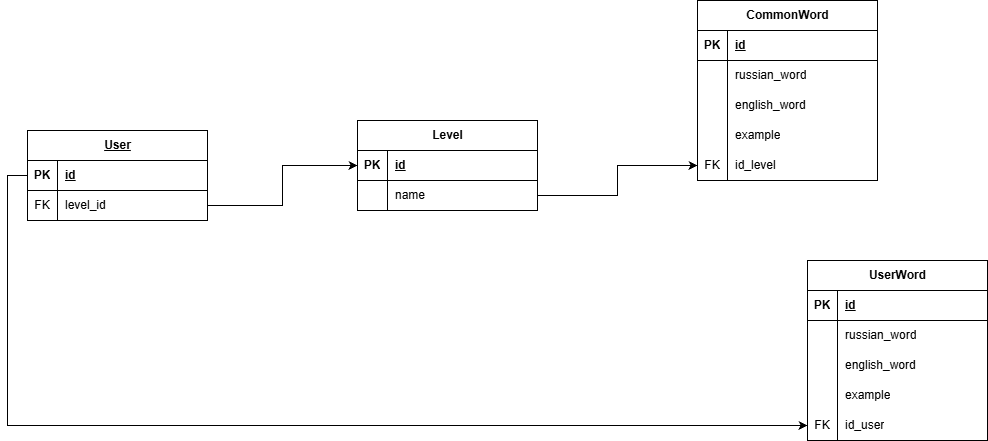

The diagram above was exported from draw.io. Its source (the exported page's mxGraphModel, read from the mxfile embedded in the PNG):
<mxGraphModel dx="3319" dy="785" grid="1" gridSize="10" guides="1" tooltips="1" connect="1" arrows="1" fold="1" page="1" pageScale="1" pageWidth="827" pageHeight="1169" math="0" shadow="0">
  <root>
    <mxCell id="0" />
    <mxCell id="1" parent="0" />
    <mxCell id="JqVMBzhtJTa6RDMm2NRh-14" value="Level" style="shape=table;startSize=30;container=1;collapsible=1;childLayout=tableLayout;fixedRows=1;rowLines=0;fontStyle=1;align=center;resizeLast=1;html=1;" parent="1" vertex="1">
      <mxGeometry x="-1290" y="200" width="180" height="90" as="geometry" />
    </mxCell>
    <mxCell id="JqVMBzhtJTa6RDMm2NRh-15" value="" style="shape=tableRow;horizontal=0;startSize=0;swimlaneHead=0;swimlaneBody=0;fillColor=none;collapsible=0;dropTarget=0;points=[[0,0.5],[1,0.5]];portConstraint=eastwest;top=0;left=0;right=0;bottom=1;" parent="JqVMBzhtJTa6RDMm2NRh-14" vertex="1">
      <mxGeometry y="30" width="180" height="30" as="geometry" />
    </mxCell>
    <mxCell id="JqVMBzhtJTa6RDMm2NRh-16" value="PK" style="shape=partialRectangle;connectable=0;fillColor=none;top=0;left=0;bottom=0;right=0;fontStyle=1;overflow=hidden;whiteSpace=wrap;html=1;" parent="JqVMBzhtJTa6RDMm2NRh-15" vertex="1">
      <mxGeometry width="30" height="30" as="geometry">
        <mxRectangle width="30" height="30" as="alternateBounds" />
      </mxGeometry>
    </mxCell>
    <mxCell id="JqVMBzhtJTa6RDMm2NRh-17" value="id" style="shape=partialRectangle;connectable=0;fillColor=none;top=0;left=0;bottom=0;right=0;align=left;spacingLeft=6;fontStyle=5;overflow=hidden;whiteSpace=wrap;html=1;" parent="JqVMBzhtJTa6RDMm2NRh-15" vertex="1">
      <mxGeometry x="30" width="150" height="30" as="geometry">
        <mxRectangle width="150" height="30" as="alternateBounds" />
      </mxGeometry>
    </mxCell>
    <mxCell id="JqVMBzhtJTa6RDMm2NRh-18" value="" style="shape=tableRow;horizontal=0;startSize=0;swimlaneHead=0;swimlaneBody=0;fillColor=none;collapsible=0;dropTarget=0;points=[[0,0.5],[1,0.5]];portConstraint=eastwest;top=0;left=0;right=0;bottom=0;" parent="JqVMBzhtJTa6RDMm2NRh-14" vertex="1">
      <mxGeometry y="60" width="180" height="30" as="geometry" />
    </mxCell>
    <mxCell id="JqVMBzhtJTa6RDMm2NRh-19" value="" style="shape=partialRectangle;connectable=0;fillColor=none;top=0;left=0;bottom=0;right=0;editable=1;overflow=hidden;whiteSpace=wrap;html=1;" parent="JqVMBzhtJTa6RDMm2NRh-18" vertex="1">
      <mxGeometry width="30" height="30" as="geometry">
        <mxRectangle width="30" height="30" as="alternateBounds" />
      </mxGeometry>
    </mxCell>
    <mxCell id="JqVMBzhtJTa6RDMm2NRh-20" value="name" style="shape=partialRectangle;connectable=0;fillColor=none;top=0;left=0;bottom=0;right=0;align=left;spacingLeft=6;overflow=hidden;whiteSpace=wrap;html=1;" parent="JqVMBzhtJTa6RDMm2NRh-18" vertex="1">
      <mxGeometry x="30" width="150" height="30" as="geometry">
        <mxRectangle width="150" height="30" as="alternateBounds" />
      </mxGeometry>
    </mxCell>
    <mxCell id="JqVMBzhtJTa6RDMm2NRh-27" value="UserWord" style="shape=table;startSize=30;container=1;collapsible=1;childLayout=tableLayout;fixedRows=1;rowLines=0;fontStyle=1;align=center;resizeLast=1;html=1;" parent="1" vertex="1">
      <mxGeometry x="-840" y="340" width="180" height="180" as="geometry" />
    </mxCell>
    <mxCell id="JqVMBzhtJTa6RDMm2NRh-28" value="" style="shape=tableRow;horizontal=0;startSize=0;swimlaneHead=0;swimlaneBody=0;fillColor=none;collapsible=0;dropTarget=0;points=[[0,0.5],[1,0.5]];portConstraint=eastwest;top=0;left=0;right=0;bottom=1;" parent="JqVMBzhtJTa6RDMm2NRh-27" vertex="1">
      <mxGeometry y="30" width="180" height="30" as="geometry" />
    </mxCell>
    <mxCell id="JqVMBzhtJTa6RDMm2NRh-29" value="PK" style="shape=partialRectangle;connectable=0;fillColor=none;top=0;left=0;bottom=0;right=0;fontStyle=1;overflow=hidden;whiteSpace=wrap;html=1;" parent="JqVMBzhtJTa6RDMm2NRh-28" vertex="1">
      <mxGeometry width="30" height="30" as="geometry">
        <mxRectangle width="30" height="30" as="alternateBounds" />
      </mxGeometry>
    </mxCell>
    <mxCell id="JqVMBzhtJTa6RDMm2NRh-30" value="id" style="shape=partialRectangle;connectable=0;fillColor=none;top=0;left=0;bottom=0;right=0;align=left;spacingLeft=6;fontStyle=5;overflow=hidden;whiteSpace=wrap;html=1;" parent="JqVMBzhtJTa6RDMm2NRh-28" vertex="1">
      <mxGeometry x="30" width="150" height="30" as="geometry">
        <mxRectangle width="150" height="30" as="alternateBounds" />
      </mxGeometry>
    </mxCell>
    <mxCell id="JqVMBzhtJTa6RDMm2NRh-31" value="" style="shape=tableRow;horizontal=0;startSize=0;swimlaneHead=0;swimlaneBody=0;fillColor=none;collapsible=0;dropTarget=0;points=[[0,0.5],[1,0.5]];portConstraint=eastwest;top=0;left=0;right=0;bottom=0;" parent="JqVMBzhtJTa6RDMm2NRh-27" vertex="1">
      <mxGeometry y="60" width="180" height="30" as="geometry" />
    </mxCell>
    <mxCell id="JqVMBzhtJTa6RDMm2NRh-32" value="" style="shape=partialRectangle;connectable=0;fillColor=none;top=0;left=0;bottom=0;right=0;editable=1;overflow=hidden;whiteSpace=wrap;html=1;" parent="JqVMBzhtJTa6RDMm2NRh-31" vertex="1">
      <mxGeometry width="30" height="30" as="geometry">
        <mxRectangle width="30" height="30" as="alternateBounds" />
      </mxGeometry>
    </mxCell>
    <mxCell id="JqVMBzhtJTa6RDMm2NRh-33" value="russian_word" style="shape=partialRectangle;connectable=0;fillColor=none;top=0;left=0;bottom=0;right=0;align=left;spacingLeft=6;overflow=hidden;whiteSpace=wrap;html=1;" parent="JqVMBzhtJTa6RDMm2NRh-31" vertex="1">
      <mxGeometry x="30" width="150" height="30" as="geometry">
        <mxRectangle width="150" height="30" as="alternateBounds" />
      </mxGeometry>
    </mxCell>
    <mxCell id="JqVMBzhtJTa6RDMm2NRh-34" value="" style="shape=tableRow;horizontal=0;startSize=0;swimlaneHead=0;swimlaneBody=0;fillColor=none;collapsible=0;dropTarget=0;points=[[0,0.5],[1,0.5]];portConstraint=eastwest;top=0;left=0;right=0;bottom=0;" parent="JqVMBzhtJTa6RDMm2NRh-27" vertex="1">
      <mxGeometry y="90" width="180" height="30" as="geometry" />
    </mxCell>
    <mxCell id="JqVMBzhtJTa6RDMm2NRh-35" value="" style="shape=partialRectangle;connectable=0;fillColor=none;top=0;left=0;bottom=0;right=0;editable=1;overflow=hidden;whiteSpace=wrap;html=1;" parent="JqVMBzhtJTa6RDMm2NRh-34" vertex="1">
      <mxGeometry width="30" height="30" as="geometry">
        <mxRectangle width="30" height="30" as="alternateBounds" />
      </mxGeometry>
    </mxCell>
    <mxCell id="JqVMBzhtJTa6RDMm2NRh-36" value="english_word" style="shape=partialRectangle;connectable=0;fillColor=none;top=0;left=0;bottom=0;right=0;align=left;spacingLeft=6;overflow=hidden;whiteSpace=wrap;html=1;" parent="JqVMBzhtJTa6RDMm2NRh-34" vertex="1">
      <mxGeometry x="30" width="150" height="30" as="geometry">
        <mxRectangle width="150" height="30" as="alternateBounds" />
      </mxGeometry>
    </mxCell>
    <mxCell id="JqVMBzhtJTa6RDMm2NRh-37" value="" style="shape=tableRow;horizontal=0;startSize=0;swimlaneHead=0;swimlaneBody=0;fillColor=none;collapsible=0;dropTarget=0;points=[[0,0.5],[1,0.5]];portConstraint=eastwest;top=0;left=0;right=0;bottom=0;" parent="JqVMBzhtJTa6RDMm2NRh-27" vertex="1">
      <mxGeometry y="120" width="180" height="30" as="geometry" />
    </mxCell>
    <mxCell id="JqVMBzhtJTa6RDMm2NRh-38" value="" style="shape=partialRectangle;connectable=0;fillColor=none;top=0;left=0;bottom=0;right=0;editable=1;overflow=hidden;whiteSpace=wrap;html=1;" parent="JqVMBzhtJTa6RDMm2NRh-37" vertex="1">
      <mxGeometry width="30" height="30" as="geometry">
        <mxRectangle width="30" height="30" as="alternateBounds" />
      </mxGeometry>
    </mxCell>
    <mxCell id="JqVMBzhtJTa6RDMm2NRh-39" value="example" style="shape=partialRectangle;connectable=0;fillColor=none;top=0;left=0;bottom=0;right=0;align=left;spacingLeft=6;overflow=hidden;whiteSpace=wrap;html=1;" parent="JqVMBzhtJTa6RDMm2NRh-37" vertex="1">
      <mxGeometry x="30" width="150" height="30" as="geometry">
        <mxRectangle width="150" height="30" as="alternateBounds" />
      </mxGeometry>
    </mxCell>
    <mxCell id="JqVMBzhtJTa6RDMm2NRh-125" style="shape=tableRow;horizontal=0;startSize=0;swimlaneHead=0;swimlaneBody=0;fillColor=none;collapsible=0;dropTarget=0;points=[[0,0.5],[1,0.5]];portConstraint=eastwest;top=0;left=0;right=0;bottom=0;" parent="JqVMBzhtJTa6RDMm2NRh-27" vertex="1">
      <mxGeometry y="150" width="180" height="30" as="geometry" />
    </mxCell>
    <mxCell id="JqVMBzhtJTa6RDMm2NRh-126" value="FK" style="shape=partialRectangle;connectable=0;fillColor=none;top=0;left=0;bottom=0;right=0;editable=1;overflow=hidden;whiteSpace=wrap;html=1;" parent="JqVMBzhtJTa6RDMm2NRh-125" vertex="1">
      <mxGeometry width="30" height="30" as="geometry">
        <mxRectangle width="30" height="30" as="alternateBounds" />
      </mxGeometry>
    </mxCell>
    <mxCell id="JqVMBzhtJTa6RDMm2NRh-127" value="id_user" style="shape=partialRectangle;connectable=0;fillColor=none;top=0;left=0;bottom=0;right=0;align=left;spacingLeft=6;overflow=hidden;whiteSpace=wrap;html=1;" parent="JqVMBzhtJTa6RDMm2NRh-125" vertex="1">
      <mxGeometry x="30" width="150" height="30" as="geometry">
        <mxRectangle width="150" height="30" as="alternateBounds" />
      </mxGeometry>
    </mxCell>
    <mxCell id="JqVMBzhtJTa6RDMm2NRh-43" value="CommonWord" style="shape=table;startSize=30;container=1;collapsible=1;childLayout=tableLayout;fixedRows=1;rowLines=0;fontStyle=1;align=center;resizeLast=1;html=1;" parent="1" vertex="1">
      <mxGeometry x="-950" y="80" width="180" height="180" as="geometry" />
    </mxCell>
    <mxCell id="JqVMBzhtJTa6RDMm2NRh-44" value="" style="shape=tableRow;horizontal=0;startSize=0;swimlaneHead=0;swimlaneBody=0;fillColor=none;collapsible=0;dropTarget=0;points=[[0,0.5],[1,0.5]];portConstraint=eastwest;top=0;left=0;right=0;bottom=1;" parent="JqVMBzhtJTa6RDMm2NRh-43" vertex="1">
      <mxGeometry y="30" width="180" height="30" as="geometry" />
    </mxCell>
    <mxCell id="JqVMBzhtJTa6RDMm2NRh-45" value="PK" style="shape=partialRectangle;connectable=0;fillColor=none;top=0;left=0;bottom=0;right=0;fontStyle=1;overflow=hidden;whiteSpace=wrap;html=1;" parent="JqVMBzhtJTa6RDMm2NRh-44" vertex="1">
      <mxGeometry width="30" height="30" as="geometry">
        <mxRectangle width="30" height="30" as="alternateBounds" />
      </mxGeometry>
    </mxCell>
    <mxCell id="JqVMBzhtJTa6RDMm2NRh-46" value="id" style="shape=partialRectangle;connectable=0;fillColor=none;top=0;left=0;bottom=0;right=0;align=left;spacingLeft=6;fontStyle=5;overflow=hidden;whiteSpace=wrap;html=1;" parent="JqVMBzhtJTa6RDMm2NRh-44" vertex="1">
      <mxGeometry x="30" width="150" height="30" as="geometry">
        <mxRectangle width="150" height="30" as="alternateBounds" />
      </mxGeometry>
    </mxCell>
    <mxCell id="JqVMBzhtJTa6RDMm2NRh-47" value="" style="shape=tableRow;horizontal=0;startSize=0;swimlaneHead=0;swimlaneBody=0;fillColor=none;collapsible=0;dropTarget=0;points=[[0,0.5],[1,0.5]];portConstraint=eastwest;top=0;left=0;right=0;bottom=0;" parent="JqVMBzhtJTa6RDMm2NRh-43" vertex="1">
      <mxGeometry y="60" width="180" height="30" as="geometry" />
    </mxCell>
    <mxCell id="JqVMBzhtJTa6RDMm2NRh-48" value="" style="shape=partialRectangle;connectable=0;fillColor=none;top=0;left=0;bottom=0;right=0;editable=1;overflow=hidden;whiteSpace=wrap;html=1;" parent="JqVMBzhtJTa6RDMm2NRh-47" vertex="1">
      <mxGeometry width="30" height="30" as="geometry">
        <mxRectangle width="30" height="30" as="alternateBounds" />
      </mxGeometry>
    </mxCell>
    <mxCell id="JqVMBzhtJTa6RDMm2NRh-49" value="russian_word" style="shape=partialRectangle;connectable=0;fillColor=none;top=0;left=0;bottom=0;right=0;align=left;spacingLeft=6;overflow=hidden;whiteSpace=wrap;html=1;" parent="JqVMBzhtJTa6RDMm2NRh-47" vertex="1">
      <mxGeometry x="30" width="150" height="30" as="geometry">
        <mxRectangle width="150" height="30" as="alternateBounds" />
      </mxGeometry>
    </mxCell>
    <mxCell id="JqVMBzhtJTa6RDMm2NRh-50" value="" style="shape=tableRow;horizontal=0;startSize=0;swimlaneHead=0;swimlaneBody=0;fillColor=none;collapsible=0;dropTarget=0;points=[[0,0.5],[1,0.5]];portConstraint=eastwest;top=0;left=0;right=0;bottom=0;" parent="JqVMBzhtJTa6RDMm2NRh-43" vertex="1">
      <mxGeometry y="90" width="180" height="30" as="geometry" />
    </mxCell>
    <mxCell id="JqVMBzhtJTa6RDMm2NRh-51" value="" style="shape=partialRectangle;connectable=0;fillColor=none;top=0;left=0;bottom=0;right=0;editable=1;overflow=hidden;whiteSpace=wrap;html=1;" parent="JqVMBzhtJTa6RDMm2NRh-50" vertex="1">
      <mxGeometry width="30" height="30" as="geometry">
        <mxRectangle width="30" height="30" as="alternateBounds" />
      </mxGeometry>
    </mxCell>
    <mxCell id="JqVMBzhtJTa6RDMm2NRh-52" value="english_word" style="shape=partialRectangle;connectable=0;fillColor=none;top=0;left=0;bottom=0;right=0;align=left;spacingLeft=6;overflow=hidden;whiteSpace=wrap;html=1;" parent="JqVMBzhtJTa6RDMm2NRh-50" vertex="1">
      <mxGeometry x="30" width="150" height="30" as="geometry">
        <mxRectangle width="150" height="30" as="alternateBounds" />
      </mxGeometry>
    </mxCell>
    <mxCell id="JqVMBzhtJTa6RDMm2NRh-53" value="" style="shape=tableRow;horizontal=0;startSize=0;swimlaneHead=0;swimlaneBody=0;fillColor=none;collapsible=0;dropTarget=0;points=[[0,0.5],[1,0.5]];portConstraint=eastwest;top=0;left=0;right=0;bottom=0;" parent="JqVMBzhtJTa6RDMm2NRh-43" vertex="1">
      <mxGeometry y="120" width="180" height="30" as="geometry" />
    </mxCell>
    <mxCell id="JqVMBzhtJTa6RDMm2NRh-54" value="" style="shape=partialRectangle;connectable=0;fillColor=none;top=0;left=0;bottom=0;right=0;editable=1;overflow=hidden;whiteSpace=wrap;html=1;" parent="JqVMBzhtJTa6RDMm2NRh-53" vertex="1">
      <mxGeometry width="30" height="30" as="geometry">
        <mxRectangle width="30" height="30" as="alternateBounds" />
      </mxGeometry>
    </mxCell>
    <mxCell id="JqVMBzhtJTa6RDMm2NRh-55" value="example" style="shape=partialRectangle;connectable=0;fillColor=none;top=0;left=0;bottom=0;right=0;align=left;spacingLeft=6;overflow=hidden;whiteSpace=wrap;html=1;" parent="JqVMBzhtJTa6RDMm2NRh-53" vertex="1">
      <mxGeometry x="30" width="150" height="30" as="geometry">
        <mxRectangle width="150" height="30" as="alternateBounds" />
      </mxGeometry>
    </mxCell>
    <mxCell id="JqVMBzhtJTa6RDMm2NRh-131" style="shape=tableRow;horizontal=0;startSize=0;swimlaneHead=0;swimlaneBody=0;fillColor=none;collapsible=0;dropTarget=0;points=[[0,0.5],[1,0.5]];portConstraint=eastwest;top=0;left=0;right=0;bottom=0;" parent="JqVMBzhtJTa6RDMm2NRh-43" vertex="1">
      <mxGeometry y="150" width="180" height="30" as="geometry" />
    </mxCell>
    <mxCell id="JqVMBzhtJTa6RDMm2NRh-132" value="FK" style="shape=partialRectangle;connectable=0;fillColor=none;top=0;left=0;bottom=0;right=0;editable=1;overflow=hidden;whiteSpace=wrap;html=1;" parent="JqVMBzhtJTa6RDMm2NRh-131" vertex="1">
      <mxGeometry width="30" height="30" as="geometry">
        <mxRectangle width="30" height="30" as="alternateBounds" />
      </mxGeometry>
    </mxCell>
    <mxCell id="JqVMBzhtJTa6RDMm2NRh-133" value="id_level" style="shape=partialRectangle;connectable=0;fillColor=none;top=0;left=0;bottom=0;right=0;align=left;spacingLeft=6;overflow=hidden;whiteSpace=wrap;html=1;" parent="JqVMBzhtJTa6RDMm2NRh-131" vertex="1">
      <mxGeometry x="30" width="150" height="30" as="geometry">
        <mxRectangle width="150" height="30" as="alternateBounds" />
      </mxGeometry>
    </mxCell>
    <mxCell id="JqVMBzhtJTa6RDMm2NRh-56" value="" style="shape=tableRow;horizontal=0;startSize=0;swimlaneHead=0;swimlaneBody=0;fillColor=none;collapsible=0;dropTarget=0;points=[[0,0.5],[1,0.5]];portConstraint=eastwest;top=0;left=0;right=0;bottom=0;" parent="1" vertex="1">
      <mxGeometry x="-840" y="470" width="180" height="20" as="geometry" />
    </mxCell>
    <mxCell id="JqVMBzhtJTa6RDMm2NRh-57" value="" style="shape=partialRectangle;connectable=0;fillColor=none;top=0;left=0;bottom=0;right=0;editable=1;overflow=hidden;whiteSpace=wrap;html=1;" parent="JqVMBzhtJTa6RDMm2NRh-56" vertex="1">
      <mxGeometry width="30" height="30" as="geometry">
        <mxRectangle width="30" height="30" as="alternateBounds" />
      </mxGeometry>
    </mxCell>
    <mxCell id="JqVMBzhtJTa6RDMm2NRh-69" value="" style="shape=tableRow;horizontal=0;startSize=0;swimlaneHead=0;swimlaneBody=0;fillColor=none;collapsible=0;dropTarget=0;points=[[0,0.5],[1,0.5]];portConstraint=eastwest;top=0;left=0;right=0;bottom=0;" parent="1" vertex="1">
      <mxGeometry x="-1290" y="290" width="180" height="30" as="geometry" />
    </mxCell>
    <mxCell id="JqVMBzhtJTa6RDMm2NRh-70" value="" style="shape=partialRectangle;connectable=0;fillColor=none;top=0;left=0;bottom=0;right=0;editable=1;overflow=hidden;whiteSpace=wrap;html=1;" parent="JqVMBzhtJTa6RDMm2NRh-69" vertex="1">
      <mxGeometry width="30" height="30" as="geometry">
        <mxRectangle width="30" height="30" as="alternateBounds" />
      </mxGeometry>
    </mxCell>
    <mxCell id="JqVMBzhtJTa6RDMm2NRh-88" value="&lt;span style=&quot;text-align: left; text-wrap-mode: wrap; text-decoration-line: underline;&quot;&gt;User&lt;/span&gt;" style="shape=table;startSize=30;container=1;collapsible=1;childLayout=tableLayout;fixedRows=1;rowLines=0;fontStyle=1;align=center;resizeLast=1;html=1;" parent="1" vertex="1">
      <mxGeometry x="-1620" y="210" width="180" height="90" as="geometry" />
    </mxCell>
    <mxCell id="JqVMBzhtJTa6RDMm2NRh-89" value="" style="shape=tableRow;horizontal=0;startSize=0;swimlaneHead=0;swimlaneBody=0;fillColor=none;collapsible=0;dropTarget=0;points=[[0,0.5],[1,0.5]];portConstraint=eastwest;top=0;left=0;right=0;bottom=1;" parent="JqVMBzhtJTa6RDMm2NRh-88" vertex="1">
      <mxGeometry y="30" width="180" height="30" as="geometry" />
    </mxCell>
    <mxCell id="JqVMBzhtJTa6RDMm2NRh-90" value="PK" style="shape=partialRectangle;connectable=0;fillColor=none;top=0;left=0;bottom=0;right=0;fontStyle=1;overflow=hidden;whiteSpace=wrap;html=1;" parent="JqVMBzhtJTa6RDMm2NRh-89" vertex="1">
      <mxGeometry width="30" height="30" as="geometry">
        <mxRectangle width="30" height="30" as="alternateBounds" />
      </mxGeometry>
    </mxCell>
    <mxCell id="JqVMBzhtJTa6RDMm2NRh-91" value="id" style="shape=partialRectangle;connectable=0;fillColor=none;top=0;left=0;bottom=0;right=0;align=left;spacingLeft=6;fontStyle=5;overflow=hidden;whiteSpace=wrap;html=1;" parent="JqVMBzhtJTa6RDMm2NRh-89" vertex="1">
      <mxGeometry x="30" width="150" height="30" as="geometry">
        <mxRectangle width="150" height="30" as="alternateBounds" />
      </mxGeometry>
    </mxCell>
    <mxCell id="JqVMBzhtJTa6RDMm2NRh-143" style="shape=tableRow;horizontal=0;startSize=0;swimlaneHead=0;swimlaneBody=0;fillColor=none;collapsible=0;dropTarget=0;points=[[0,0.5],[1,0.5]];portConstraint=eastwest;top=0;left=0;right=0;bottom=0;" parent="JqVMBzhtJTa6RDMm2NRh-88" vertex="1">
      <mxGeometry y="60" width="180" height="30" as="geometry" />
    </mxCell>
    <mxCell id="JqVMBzhtJTa6RDMm2NRh-144" value="FK" style="shape=partialRectangle;connectable=0;fillColor=none;top=0;left=0;bottom=0;right=0;editable=1;overflow=hidden;whiteSpace=wrap;html=1;" parent="JqVMBzhtJTa6RDMm2NRh-143" vertex="1">
      <mxGeometry width="30" height="30" as="geometry">
        <mxRectangle width="30" height="30" as="alternateBounds" />
      </mxGeometry>
    </mxCell>
    <mxCell id="JqVMBzhtJTa6RDMm2NRh-145" value="level_id" style="shape=partialRectangle;connectable=0;fillColor=none;top=0;left=0;bottom=0;right=0;align=left;spacingLeft=6;overflow=hidden;whiteSpace=wrap;html=1;" parent="JqVMBzhtJTa6RDMm2NRh-143" vertex="1">
      <mxGeometry x="30" width="150" height="30" as="geometry">
        <mxRectangle width="150" height="30" as="alternateBounds" />
      </mxGeometry>
    </mxCell>
    <mxCell id="JqVMBzhtJTa6RDMm2NRh-137" style="edgeStyle=orthogonalEdgeStyle;rounded=0;orthogonalLoop=1;jettySize=auto;html=1;exitX=0;exitY=0.5;exitDx=0;exitDy=0;entryX=0;entryY=0.5;entryDx=0;entryDy=0;" parent="1" source="JqVMBzhtJTa6RDMm2NRh-89" target="JqVMBzhtJTa6RDMm2NRh-125" edge="1">
      <mxGeometry relative="1" as="geometry" />
    </mxCell>
    <mxCell id="JqVMBzhtJTa6RDMm2NRh-146" style="edgeStyle=orthogonalEdgeStyle;rounded=0;orthogonalLoop=1;jettySize=auto;html=1;exitX=1;exitY=0.5;exitDx=0;exitDy=0;entryX=0;entryY=0.5;entryDx=0;entryDy=0;" parent="1" source="JqVMBzhtJTa6RDMm2NRh-143" target="JqVMBzhtJTa6RDMm2NRh-15" edge="1">
      <mxGeometry relative="1" as="geometry" />
    </mxCell>
    <mxCell id="OuhhKFKFvBn73zak3TAY-1" style="edgeStyle=orthogonalEdgeStyle;rounded=0;orthogonalLoop=1;jettySize=auto;html=1;exitX=1;exitY=0.5;exitDx=0;exitDy=0;entryX=0;entryY=0.5;entryDx=0;entryDy=0;" edge="1" parent="1" source="JqVMBzhtJTa6RDMm2NRh-18" target="JqVMBzhtJTa6RDMm2NRh-131">
      <mxGeometry relative="1" as="geometry" />
    </mxCell>
  </root>
</mxGraphModel>